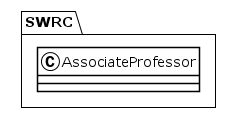

The diagram above was rendered by PlantUML. Its source (embedded in the PNG):
@startuml
!theme plain
package SWRC {
class AssociateProfessor {
}
}
@enduml